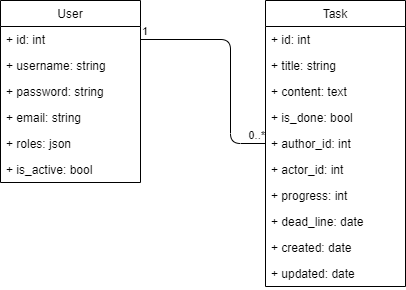

The diagram above was exported from draw.io. Its source (the exported page's mxGraphModel, read from the mxfile embedded in the PNG):
<mxGraphModel dx="960" dy="630" grid="1" gridSize="10" guides="1" tooltips="1" connect="1" arrows="1" fold="1" page="1" pageScale="1" pageWidth="1169" pageHeight="827" math="0" shadow="0">
  <root>
    <mxCell id="0" />
    <mxCell id="1" parent="0" />
    <mxCell id="OKypVcIqAQ5jFZdWZ1JR-1" value="User" style="swimlane;fontStyle=0;childLayout=stackLayout;horizontal=1;startSize=26;fillColor=none;horizontalStack=0;resizeParent=1;resizeParentMax=0;resizeLast=0;collapsible=1;marginBottom=0;" parent="1" vertex="1">
      <mxGeometry x="320" y="160" width="140" height="182" as="geometry" />
    </mxCell>
    <mxCell id="OKypVcIqAQ5jFZdWZ1JR-2" value="+ id: int" style="text;strokeColor=none;fillColor=none;align=left;verticalAlign=top;spacingLeft=4;spacingRight=4;overflow=hidden;rotatable=0;points=[[0,0.5],[1,0.5]];portConstraint=eastwest;" parent="OKypVcIqAQ5jFZdWZ1JR-1" vertex="1">
      <mxGeometry y="26" width="140" height="26" as="geometry" />
    </mxCell>
    <mxCell id="OKypVcIqAQ5jFZdWZ1JR-3" value="+ username: string" style="text;strokeColor=none;fillColor=none;align=left;verticalAlign=top;spacingLeft=4;spacingRight=4;overflow=hidden;rotatable=0;points=[[0,0.5],[1,0.5]];portConstraint=eastwest;" parent="OKypVcIqAQ5jFZdWZ1JR-1" vertex="1">
      <mxGeometry y="52" width="140" height="26" as="geometry" />
    </mxCell>
    <mxCell id="OKypVcIqAQ5jFZdWZ1JR-4" value="+ password: string" style="text;strokeColor=none;fillColor=none;align=left;verticalAlign=top;spacingLeft=4;spacingRight=4;overflow=hidden;rotatable=0;points=[[0,0.5],[1,0.5]];portConstraint=eastwest;" parent="OKypVcIqAQ5jFZdWZ1JR-1" vertex="1">
      <mxGeometry y="78" width="140" height="26" as="geometry" />
    </mxCell>
    <mxCell id="OKypVcIqAQ5jFZdWZ1JR-16" value="+ email: string" style="text;strokeColor=none;fillColor=none;align=left;verticalAlign=top;spacingLeft=4;spacingRight=4;overflow=hidden;rotatable=0;points=[[0,0.5],[1,0.5]];portConstraint=eastwest;" parent="OKypVcIqAQ5jFZdWZ1JR-1" vertex="1">
      <mxGeometry y="104" width="140" height="26" as="geometry" />
    </mxCell>
    <mxCell id="OKypVcIqAQ5jFZdWZ1JR-17" value="+ roles: json" style="text;strokeColor=none;fillColor=none;align=left;verticalAlign=top;spacingLeft=4;spacingRight=4;overflow=hidden;rotatable=0;points=[[0,0.5],[1,0.5]];portConstraint=eastwest;" parent="OKypVcIqAQ5jFZdWZ1JR-1" vertex="1">
      <mxGeometry y="130" width="140" height="26" as="geometry" />
    </mxCell>
    <mxCell id="OKypVcIqAQ5jFZdWZ1JR-18" value="+ is_active: bool" style="text;strokeColor=none;fillColor=none;align=left;verticalAlign=top;spacingLeft=4;spacingRight=4;overflow=hidden;rotatable=0;points=[[0,0.5],[1,0.5]];portConstraint=eastwest;" parent="OKypVcIqAQ5jFZdWZ1JR-1" vertex="1">
      <mxGeometry y="156" width="140" height="26" as="geometry" />
    </mxCell>
    <mxCell id="OKypVcIqAQ5jFZdWZ1JR-5" value="Task" style="swimlane;fontStyle=0;childLayout=stackLayout;horizontal=1;startSize=26;fillColor=none;horizontalStack=0;resizeParent=1;resizeParentMax=0;resizeLast=0;collapsible=1;marginBottom=0;" parent="1" vertex="1">
      <mxGeometry x="585" y="160" width="140" height="286" as="geometry" />
    </mxCell>
    <mxCell id="OKypVcIqAQ5jFZdWZ1JR-6" value="+ id: int" style="text;strokeColor=none;fillColor=none;align=left;verticalAlign=top;spacingLeft=4;spacingRight=4;overflow=hidden;rotatable=0;points=[[0,0.5],[1,0.5]];portConstraint=eastwest;" parent="OKypVcIqAQ5jFZdWZ1JR-5" vertex="1">
      <mxGeometry y="26" width="140" height="26" as="geometry" />
    </mxCell>
    <mxCell id="OKypVcIqAQ5jFZdWZ1JR-7" value="+ title: string" style="text;strokeColor=none;fillColor=none;align=left;verticalAlign=top;spacingLeft=4;spacingRight=4;overflow=hidden;rotatable=0;points=[[0,0.5],[1,0.5]];portConstraint=eastwest;" parent="OKypVcIqAQ5jFZdWZ1JR-5" vertex="1">
      <mxGeometry y="52" width="140" height="26" as="geometry" />
    </mxCell>
    <mxCell id="OKypVcIqAQ5jFZdWZ1JR-9" value="+ content: text" style="text;strokeColor=none;fillColor=none;align=left;verticalAlign=top;spacingLeft=4;spacingRight=4;overflow=hidden;rotatable=0;points=[[0,0.5],[1,0.5]];portConstraint=eastwest;" parent="OKypVcIqAQ5jFZdWZ1JR-5" vertex="1">
      <mxGeometry y="78" width="140" height="26" as="geometry" />
    </mxCell>
    <mxCell id="OKypVcIqAQ5jFZdWZ1JR-8" value="+ is_done: bool" style="text;strokeColor=none;fillColor=none;align=left;verticalAlign=top;spacingLeft=4;spacingRight=4;overflow=hidden;rotatable=0;points=[[0,0.5],[1,0.5]];portConstraint=eastwest;" parent="OKypVcIqAQ5jFZdWZ1JR-5" vertex="1">
      <mxGeometry y="104" width="140" height="26" as="geometry" />
    </mxCell>
    <mxCell id="OKypVcIqAQ5jFZdWZ1JR-10" value="+ author_id: int" style="text;strokeColor=none;fillColor=none;align=left;verticalAlign=top;spacingLeft=4;spacingRight=4;overflow=hidden;rotatable=0;points=[[0,0.5],[1,0.5]];portConstraint=eastwest;" parent="OKypVcIqAQ5jFZdWZ1JR-5" vertex="1">
      <mxGeometry y="130" width="140" height="26" as="geometry" />
    </mxCell>
    <mxCell id="OKypVcIqAQ5jFZdWZ1JR-11" value="+ actor_id: int" style="text;strokeColor=none;fillColor=none;align=left;verticalAlign=top;spacingLeft=4;spacingRight=4;overflow=hidden;rotatable=0;points=[[0,0.5],[1,0.5]];portConstraint=eastwest;" parent="OKypVcIqAQ5jFZdWZ1JR-5" vertex="1">
      <mxGeometry y="156" width="140" height="26" as="geometry" />
    </mxCell>
    <mxCell id="OKypVcIqAQ5jFZdWZ1JR-12" value="+ progress: int" style="text;strokeColor=none;fillColor=none;align=left;verticalAlign=top;spacingLeft=4;spacingRight=4;overflow=hidden;rotatable=0;points=[[0,0.5],[1,0.5]];portConstraint=eastwest;" parent="OKypVcIqAQ5jFZdWZ1JR-5" vertex="1">
      <mxGeometry y="182" width="140" height="26" as="geometry" />
    </mxCell>
    <mxCell id="OKypVcIqAQ5jFZdWZ1JR-13" value="+ dead_line: date" style="text;strokeColor=none;fillColor=none;align=left;verticalAlign=top;spacingLeft=4;spacingRight=4;overflow=hidden;rotatable=0;points=[[0,0.5],[1,0.5]];portConstraint=eastwest;" parent="OKypVcIqAQ5jFZdWZ1JR-5" vertex="1">
      <mxGeometry y="208" width="140" height="26" as="geometry" />
    </mxCell>
    <mxCell id="OKypVcIqAQ5jFZdWZ1JR-14" value="+ created: date" style="text;strokeColor=none;fillColor=none;align=left;verticalAlign=top;spacingLeft=4;spacingRight=4;overflow=hidden;rotatable=0;points=[[0,0.5],[1,0.5]];portConstraint=eastwest;" parent="OKypVcIqAQ5jFZdWZ1JR-5" vertex="1">
      <mxGeometry y="234" width="140" height="26" as="geometry" />
    </mxCell>
    <mxCell id="OKypVcIqAQ5jFZdWZ1JR-15" value="+ updated: date" style="text;strokeColor=none;fillColor=none;align=left;verticalAlign=top;spacingLeft=4;spacingRight=4;overflow=hidden;rotatable=0;points=[[0,0.5],[1,0.5]];portConstraint=eastwest;" parent="OKypVcIqAQ5jFZdWZ1JR-5" vertex="1">
      <mxGeometry y="260" width="140" height="26" as="geometry" />
    </mxCell>
    <mxCell id="pVE6Qs1bqXb-e-e2kg_9-2" value="" style="endArrow=none;html=1;edgeStyle=orthogonalEdgeStyle;exitX=1;exitY=0.5;exitDx=0;exitDy=0;entryX=0;entryY=0.5;entryDx=0;entryDy=0;" parent="1" source="OKypVcIqAQ5jFZdWZ1JR-2" target="OKypVcIqAQ5jFZdWZ1JR-10" edge="1">
      <mxGeometry relative="1" as="geometry">
        <mxPoint x="350" y="490" as="sourcePoint" />
        <mxPoint x="510" y="490" as="targetPoint" />
        <Array as="points">
          <mxPoint x="550" y="199" />
          <mxPoint x="550" y="303" />
        </Array>
      </mxGeometry>
    </mxCell>
    <mxCell id="pVE6Qs1bqXb-e-e2kg_9-3" value="1" style="edgeLabel;resizable=0;html=1;align=left;verticalAlign=bottom;" parent="pVE6Qs1bqXb-e-e2kg_9-2" connectable="0" vertex="1">
      <mxGeometry x="-1" relative="1" as="geometry" />
    </mxCell>
    <mxCell id="pVE6Qs1bqXb-e-e2kg_9-4" value="0..*" style="edgeLabel;resizable=0;html=1;align=right;verticalAlign=bottom;" parent="pVE6Qs1bqXb-e-e2kg_9-2" connectable="0" vertex="1">
      <mxGeometry x="1" relative="1" as="geometry" />
    </mxCell>
  </root>
</mxGraphModel>